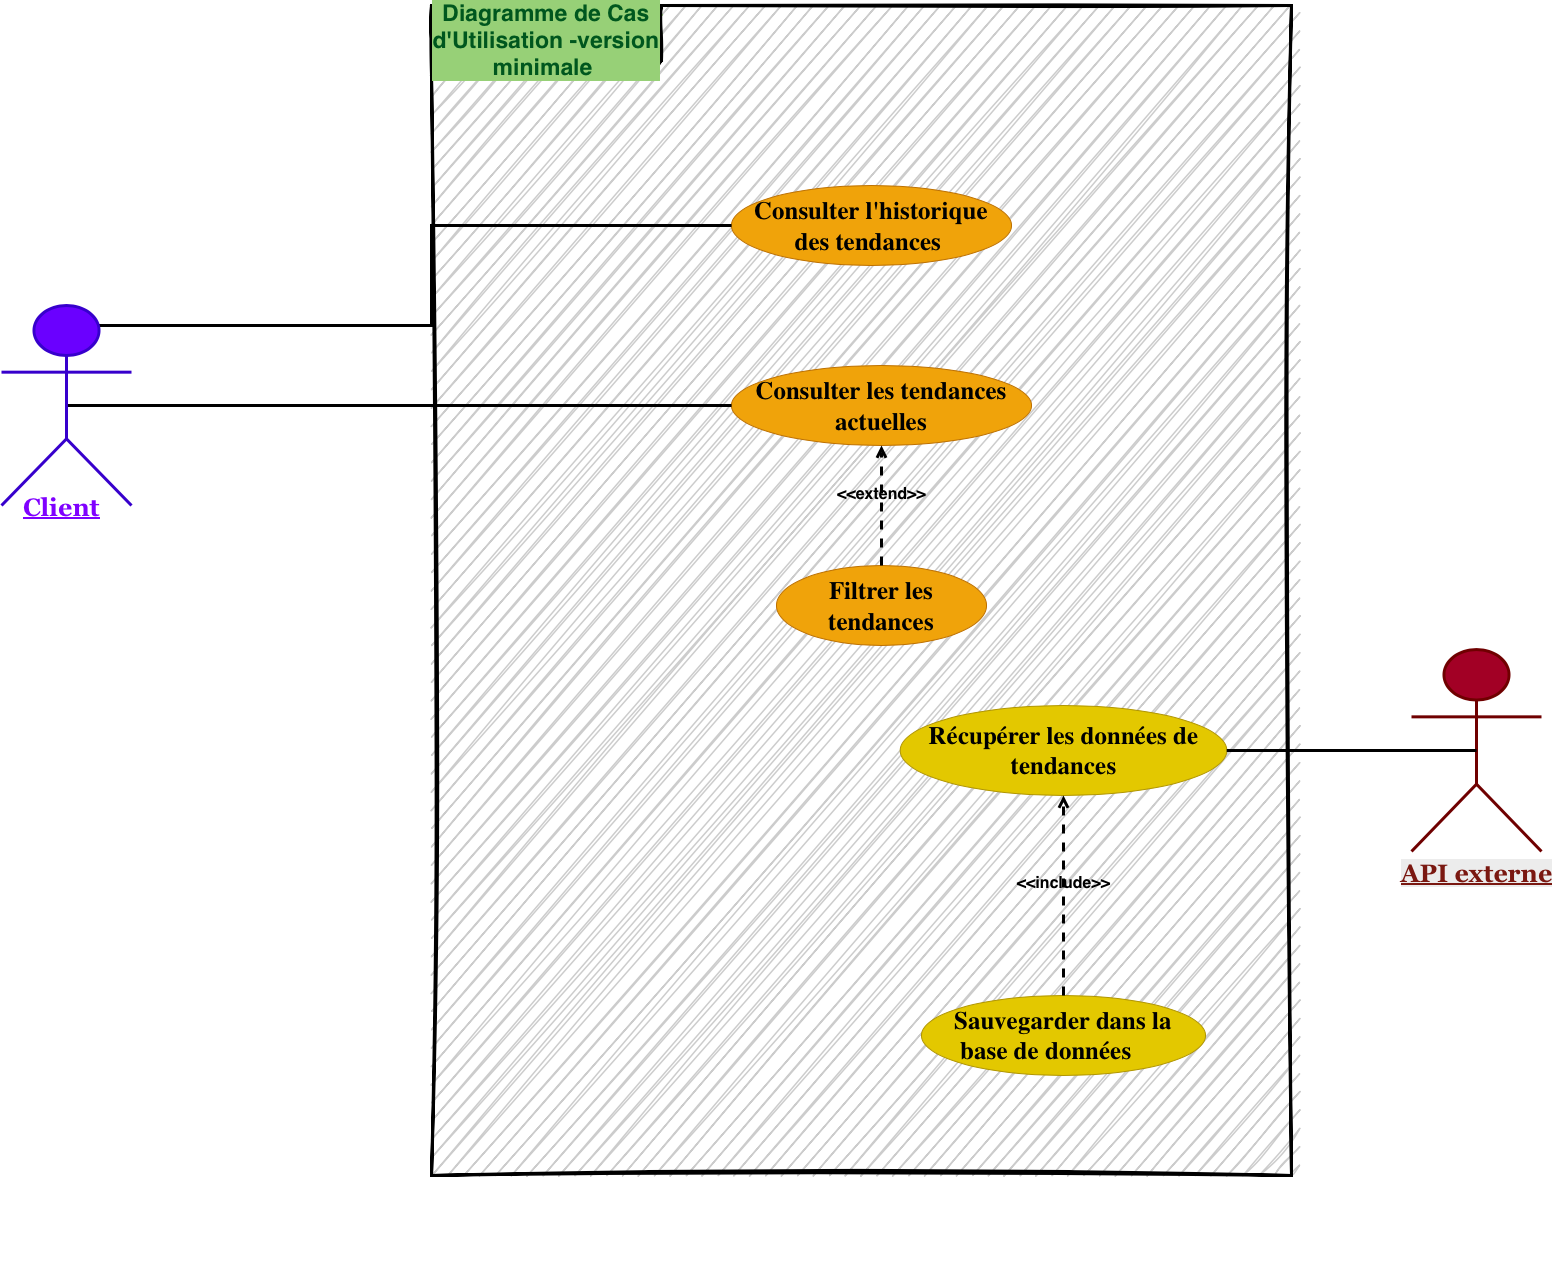

The diagram above was exported from draw.io. Its source (the exported page's mxGraphModel, read from the mxfile embedded in the PNG):
<mxGraphModel dx="2399" dy="2273" grid="1" gridSize="10" guides="1" tooltips="1" connect="1" arrows="1" fold="1" page="1" pageScale="1" pageWidth="827" pageHeight="1169" background="#ffffff" math="0" shadow="0">
  <root>
    <mxCell id="0" />
    <mxCell id="1" parent="0" />
    <mxCell id="Ex-cTr1pbo4FmnJtphW7-52" parent="1" style="shape=umlActor;verticalLabelPosition=bottom;verticalAlign=top;html=1;outlineConnect=0;fillColor=#a20025;strokeColor=#6F0000;fontFamily=Georgia;fontStyle=5;fontColor=#ffffff;fontSize=25;strokeWidth=3;" value="&lt;span style=&quot;caret-color: rgb(122, 24, 17); color: rgb(122, 24, 17); font-family: Georgia; font-style: normal; font-variant-caps: normal; font-weight: 700; letter-spacing: normal; text-align: center; text-indent: 0px; text-transform: none; white-space: nowrap; word-spacing: 0px; -webkit-text-stroke-width: 0px; background-color: rgb(236, 236, 236); text-decoration: underline; float: none; display: inline !important;&quot;&gt;API externe&lt;/span&gt;" vertex="1">
      <mxGeometry height="201.88" width="130" x="830" y="454.05999999999995" as="geometry" />
    </mxCell>
    <mxCell id="Ex-cTr1pbo4FmnJtphW7-59" parent="1" style="shape=umlFrame;whiteSpace=wrap;html=1;pointerEvents=0;recursiveResize=0;container=1;collapsible=0;width=230;labelBackgroundColor=#97D077;height=70;fillColor=#97D077;strokeColor=#000000;swimlaneFillColor=#CCCCCC;fontColor=#ffffff;gradientColor=none;gradientDirection=west;fontStyle=1;sketch=1;curveFitting=1;jiggle=2;strokeWidth=3;fontSize=15;" value="&lt;span style=&quot;color: rgb(0, 87, 30);&quot;&gt;&lt;span&gt;&lt;font style=&quot;font-size: 23px;&quot;&gt;Diagramme de Cas d'Utilisation -version minimale&amp;nbsp;&lt;/font&gt;&lt;/span&gt;&lt;/span&gt;" vertex="1">
      <mxGeometry height="1170" width="860" x="-150" y="-190" as="geometry" />
    </mxCell>
    <mxCell id="Ex-cTr1pbo4FmnJtphW7-63" parent="Ex-cTr1pbo4FmnJtphW7-59" style="ellipse;html=1;whiteSpace=wrap;fillColor=#e3c800;fontColor=#000000;strokeColor=#B09500;fontStyle=1;fontSize=25;" value="&lt;span style=&quot;font-family: -webkit-standard; text-align: start;&quot;&gt;&lt;font&gt;Récupérer les données de tendances&lt;/font&gt;&lt;/span&gt;" vertex="1">
      <mxGeometry height="90" width="326.5" x="468.75" y="700" as="geometry" />
    </mxCell>
    <mxCell id="Ex-cTr1pbo4FmnJtphW7-64" edge="1" parent="Ex-cTr1pbo4FmnJtphW7-59" style="edgeStyle=orthogonalEdgeStyle;rounded=0;orthogonalLoop=1;jettySize=auto;html=1;exitX=0.5;exitY=1;exitDx=0;exitDy=0;">
      <mxGeometry relative="1" as="geometry">
        <mxPoint x="235" y="1250" as="sourcePoint" />
        <mxPoint x="235" y="1250" as="targetPoint" />
      </mxGeometry>
    </mxCell>
    <mxCell id="Ex-cTr1pbo4FmnJtphW7-72" parent="Ex-cTr1pbo4FmnJtphW7-59" style="ellipse;html=1;whiteSpace=wrap;fillColor=#e3c800;fontColor=#000000;strokeColor=#B09500;fontStyle=1;fontSize=25;" value="&lt;div style=&quot;text-align: start;&quot;&gt;&lt;font face=&quot;-webkit-standard&quot;&gt;Sauvegarder dans la&lt;/font&gt;&lt;/div&gt;&lt;div style=&quot;text-align: start;&quot;&gt;&lt;font face=&quot;-webkit-standard&quot;&gt;&amp;nbsp;base de données&amp;nbsp;&lt;/font&gt;&lt;/div&gt;" vertex="1">
      <mxGeometry height="80" width="284" x="490" y="990" as="geometry" />
    </mxCell>
    <mxCell id="Ex-cTr1pbo4FmnJtphW7-73" edge="1" parent="Ex-cTr1pbo4FmnJtphW7-59" source="Ex-cTr1pbo4FmnJtphW7-72" style="html=1;verticalAlign=bottom;labelBackgroundColor=none;endArrow=open;endFill=0;dashed=1;rounded=0;exitX=0.5;exitY=0;exitDx=0;exitDy=0;entryX=0.5;entryY=1;entryDx=0;entryDy=0;strokeWidth=3;fontStyle=1;fontSize=16;" target="Ex-cTr1pbo4FmnJtphW7-63" value="&amp;lt;&amp;lt;include&amp;gt;&amp;gt;">
      <mxGeometry relative="1" width="160" as="geometry">
        <mxPoint x="270" y="210" as="sourcePoint" />
        <mxPoint x="430" y="210" as="targetPoint" />
      </mxGeometry>
    </mxCell>
    <mxCell id="Ex-cTr1pbo4FmnJtphW7-87" parent="Ex-cTr1pbo4FmnJtphW7-59" style="ellipse;html=1;whiteSpace=wrap;fontFamily=Georgia;fillColor=#f0a30a;strokeColor=#BD7000;fontColor=#000000;fontStyle=1;fontSize=25;" value="&lt;span style=&quot;font-family: -webkit-standard; text-align: start;&quot;&gt;&lt;font&gt;Consulter les tendances actuelles&lt;/font&gt;&lt;/span&gt;" vertex="1">
      <mxGeometry height="80" width="300" x="300" y="360" as="geometry" />
    </mxCell>
    <mxCell id="Ex-cTr1pbo4FmnJtphW7-89" parent="Ex-cTr1pbo4FmnJtphW7-59" style="ellipse;html=1;whiteSpace=wrap;fontFamily=Georgia;fillColor=#f0a30a;fontColor=#000000;strokeColor=#BD7000;fontSize=25;" value="&lt;span style=&quot;font-family: -webkit-standard; text-align: start;&quot;&gt;&lt;b&gt;&lt;font&gt;Consulter l'historique&lt;/font&gt;&lt;/b&gt;&lt;/span&gt;&lt;div&gt;&lt;span style=&quot;font-family: -webkit-standard; text-align: start;&quot;&gt;&lt;b&gt;&lt;font&gt;des tendances&amp;nbsp;&lt;/font&gt;&lt;/b&gt;&lt;/span&gt;&lt;/div&gt;" vertex="1">
      <mxGeometry height="80" width="280" x="300" y="180" as="geometry" />
    </mxCell>
    <mxCell id="Ex-cTr1pbo4FmnJtphW7-88" parent="Ex-cTr1pbo4FmnJtphW7-59" style="ellipse;html=1;whiteSpace=wrap;fontFamily=Georgia;fillColor=#f0a30a;fontColor=#000000;strokeColor=#BD7000;fontSize=25;" value="&lt;span style=&quot;font-family: -webkit-standard; text-align: start;&quot;&gt;&lt;b&gt;&lt;font&gt;Filtrer les tendances&lt;/font&gt;&lt;/b&gt;&lt;/span&gt;" vertex="1">
      <mxGeometry height="80" width="210" x="345" y="560" as="geometry" />
    </mxCell>
    <mxCell id="Ex-cTr1pbo4FmnJtphW7-90" edge="1" parent="Ex-cTr1pbo4FmnJtphW7-59" source="Ex-cTr1pbo4FmnJtphW7-88" style="html=1;verticalAlign=bottom;labelBackgroundColor=none;endArrow=open;endFill=0;dashed=1;rounded=0;entryX=0.5;entryY=1;entryDx=0;entryDy=0;fontStyle=1;strokeWidth=3;exitX=0.5;exitY=0;exitDx=0;exitDy=0;fontSize=16;" target="Ex-cTr1pbo4FmnJtphW7-87" value="&amp;lt;&amp;lt;extend&amp;gt;&amp;gt;">
      <mxGeometry relative="1" width="160" x="-0.01" as="geometry">
        <mxPoint as="offset" />
        <mxPoint x="175" y="445" as="sourcePoint" />
        <mxPoint x="229" y="270" as="targetPoint" />
      </mxGeometry>
    </mxCell>
    <mxCell id="Ex-cTr1pbo4FmnJtphW7-83" edge="1" parent="1" source="Ex-cTr1pbo4FmnJtphW7-63" style="edgeStyle=orthogonalEdgeStyle;rounded=0;orthogonalLoop=1;jettySize=auto;html=1;exitX=1;exitY=0.5;exitDx=0;exitDy=0;entryX=0.5;entryY=0.5;entryDx=0;entryDy=0;entryPerimeter=0;strokeWidth=3;fontSize=16;endArrow=none;endFill=0;" target="Ex-cTr1pbo4FmnJtphW7-52">
      <mxGeometry relative="1" as="geometry">
        <mxPoint x="960" y="540" as="targetPoint" />
      </mxGeometry>
    </mxCell>
    <mxCell id="Ex-cTr1pbo4FmnJtphW7-101" edge="1" parent="1" source="Ex-cTr1pbo4FmnJtphW7-84" style="edgeStyle=orthogonalEdgeStyle;rounded=0;orthogonalLoop=1;jettySize=auto;html=1;exitX=0.5;exitY=0.5;exitDx=0;exitDy=0;exitPerimeter=0;entryX=0;entryY=0.5;entryDx=0;entryDy=0;strokeWidth=3;endArrow=none;endFill=0;" target="Ex-cTr1pbo4FmnJtphW7-87">
      <mxGeometry relative="1" as="geometry" />
    </mxCell>
    <mxCell id="Ex-cTr1pbo4FmnJtphW7-121" edge="1" parent="1" source="Ex-cTr1pbo4FmnJtphW7-84" style="edgeStyle=orthogonalEdgeStyle;rounded=0;orthogonalLoop=1;jettySize=auto;html=1;exitX=0.75;exitY=0.1;exitDx=0;exitDy=0;exitPerimeter=0;entryX=0;entryY=0.5;entryDx=0;entryDy=0;strokeWidth=3;endArrow=none;endFill=0;" target="Ex-cTr1pbo4FmnJtphW7-89">
      <mxGeometry relative="1" as="geometry" />
    </mxCell>
    <mxCell id="Ex-cTr1pbo4FmnJtphW7-84" parent="1" style="shape=umlActor;verticalLabelPosition=bottom;verticalAlign=top;html=1;outlineConnect=0;fillColor=#6a00ff;strokeColor=#3700CC;fontStyle=5;fontFamily=Georgia;fontColor=#ffffff;strokeWidth=3;" value="Utilisateur" vertex="1">
      <mxGeometry height="200" width="130" x="-580" y="110" as="geometry" />
    </mxCell>
    <mxCell id="Ex-cTr1pbo4FmnJtphW7-85" parent="1" style="text;whiteSpace=wrap;html=1;fontStyle=1;fontSize=25;" value="&lt;div style=&quot;text-align: center;&quot;&gt;&lt;font color=&quot;#7f00ff&quot; face=&quot;Georgia&quot;&gt;&lt;span style=&quot;caret-color: rgb(96, 146, 255); text-wrap-mode: nowrap;&quot;&gt;&lt;u&gt;Client&lt;/u&gt;&lt;/span&gt;&lt;/font&gt;&lt;/div&gt;" vertex="1">
      <mxGeometry height="40" width="95" x="-560" y="290" as="geometry" />
    </mxCell>
  </root>
</mxGraphModel>